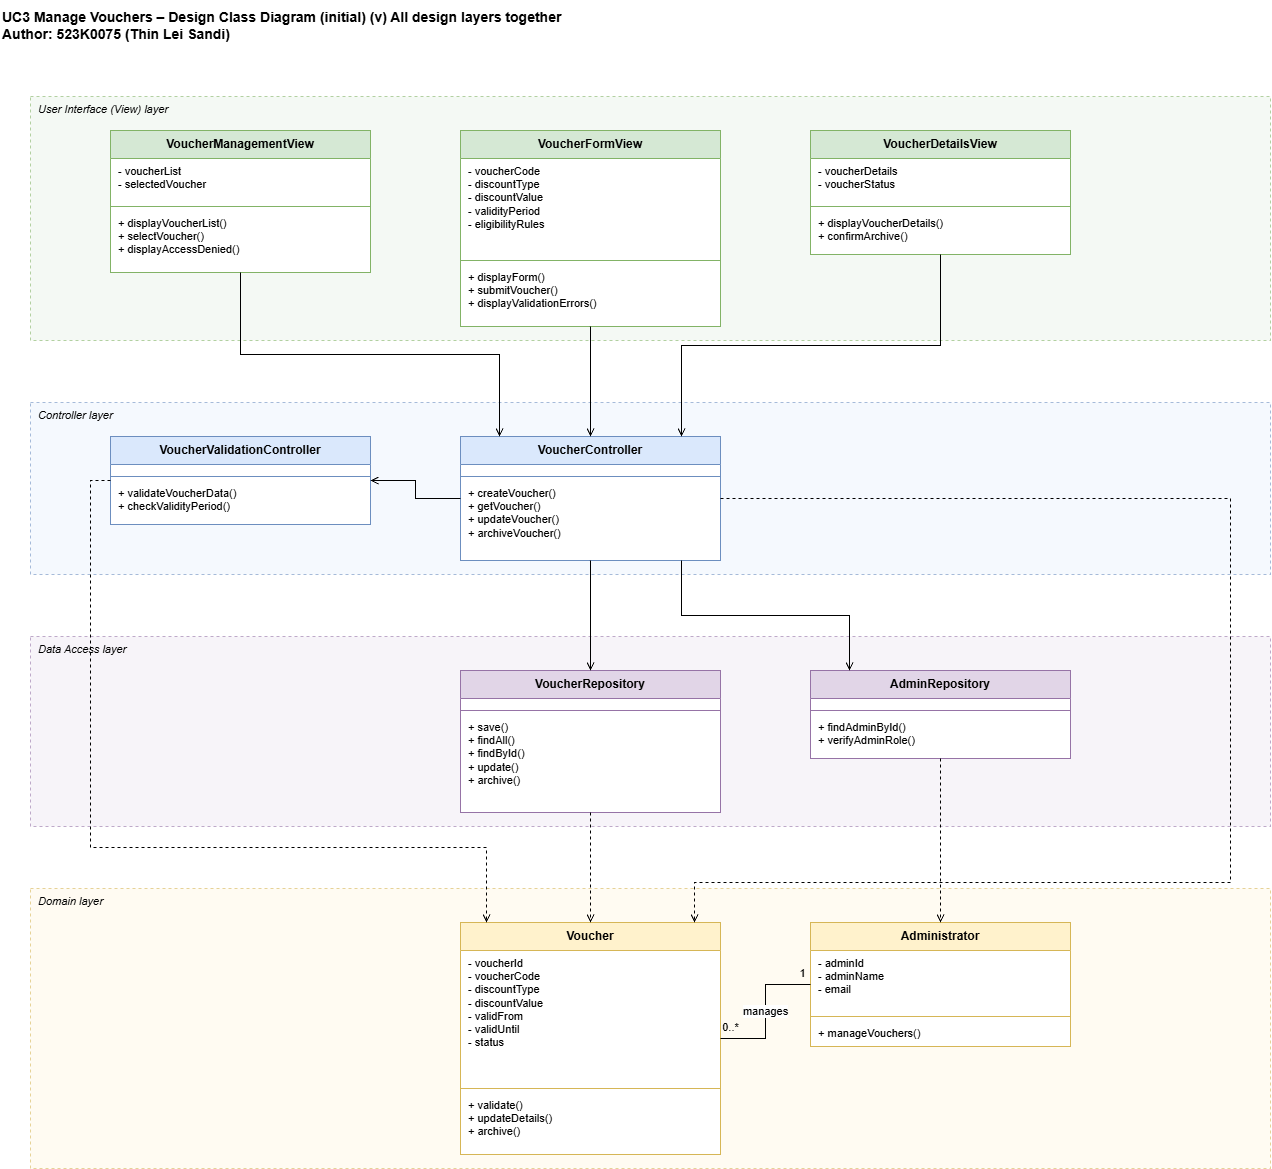

The diagram above was exported from draw.io. Its source (the exported page's mxGraphModel, read from the mxfile embedded in the PNG):
<mxGraphModel dx="4042" dy="2675" grid="1" gridSize="10" guides="1" tooltips="1" connect="1" arrows="1" fold="1" page="1" pageScale="1" pageWidth="1654" pageHeight="1169" math="0" shadow="0">
  <root>
    <mxCell id="0" />
    <mxCell id="1" parent="0" />
    <mxCell id="title" parent="1" style="text;html=1;align=left;verticalAlign=middle;fontSize=14;fontStyle=1;" value="UC3 Manage Vouchers – Design Class Diagram (initial) (v) All design layers together&#10;Author: 523K0075 (Thin Lei Sandi)" vertex="1">
      <mxGeometry height="50" width="1200" x="-70" y="-70" as="geometry" />
    </mxCell>
    <mxCell id="band_view" parent="1" style="rounded=0;html=1;align=left;verticalAlign=top;spacingLeft=6;fontSize=11;fontStyle=2;fillColor=#d5e8d4;fillOpacity=25;strokeColor=#82b366;dashed=1;strokeOpacity=60;" value="User Interface (View) layer" vertex="1">
      <mxGeometry height="244" width="1240" x="-40" y="26" as="geometry" />
    </mxCell>
    <mxCell id="band_ctrl" parent="1" style="rounded=0;html=1;align=left;verticalAlign=top;spacingLeft=6;fontSize=11;fontStyle=2;fillColor=#dae8fc;fillOpacity=25;strokeColor=#6c8ebf;dashed=1;strokeOpacity=60;" value="Controller layer" vertex="1">
      <mxGeometry height="172" width="1240" x="-40" y="332" as="geometry" />
    </mxCell>
    <mxCell id="band_data" parent="1" style="rounded=0;html=1;align=left;verticalAlign=top;spacingLeft=6;fontSize=11;fontStyle=2;fillColor=#e1d5e7;fillOpacity=25;strokeColor=#9673a6;dashed=1;strokeOpacity=60;" value="Data Access layer" vertex="1">
      <mxGeometry height="190" width="1240" x="-40" y="566" as="geometry" />
    </mxCell>
    <mxCell id="band_dom" parent="1" style="rounded=0;html=1;align=left;verticalAlign=top;spacingLeft=6;fontSize=11;fontStyle=2;fillColor=#fff2cc;fillOpacity=25;strokeColor=#d6b656;dashed=1;strokeOpacity=60;" value="Domain layer" vertex="1">
      <mxGeometry height="280" width="1240" x="-40" y="818" as="geometry" />
    </mxCell>
    <mxCell id="VMV" parent="1" style="swimlane;fontStyle=1;align=center;verticalAlign=top;startSize=28;fontSize=12;fillColor=#d5e8d4;strokeColor=#82b366;swimlaneFillColor=#ffffff;collapsible=0;" value="VoucherManagementView" vertex="1">
      <mxGeometry height="142" width="260" x="40" y="60" as="geometry" />
    </mxCell>
    <mxCell id="VMV_a" parent="VMV" style="text;html=1;strokeColor=none;fillColor=none;align=left;verticalAlign=top;spacingLeft=6;fontSize=11;whiteSpace=wrap;" value="- voucherList&lt;br&gt;- selectedVoucher" vertex="1">
      <mxGeometry height="44" width="260" y="28" as="geometry" />
    </mxCell>
    <mxCell id="VMV_l" parent="VMV" style="line;strokeWidth=1;fillColor=none;strokeColor=#82b366;" value="" vertex="1">
      <mxGeometry height="8" width="260" y="72" as="geometry" />
    </mxCell>
    <mxCell id="VMV_m" parent="VMV" style="text;html=1;strokeColor=none;fillColor=none;align=left;verticalAlign=top;spacingLeft=6;fontSize=11;whiteSpace=wrap;" value="+ displayVoucherList()&lt;br&gt;+ selectVoucher()&lt;br&gt;+ displayAccessDenied()" vertex="1">
      <mxGeometry height="62" width="260" y="80" as="geometry" />
    </mxCell>
    <mxCell id="VFV" parent="1" style="swimlane;fontStyle=1;align=center;verticalAlign=top;startSize=28;fontSize=12;fillColor=#d5e8d4;strokeColor=#82b366;swimlaneFillColor=#ffffff;collapsible=0;" value="VoucherFormView" vertex="1">
      <mxGeometry height="196" width="260" x="390" y="60" as="geometry" />
    </mxCell>
    <mxCell id="VFV_a" parent="VFV" style="text;html=1;strokeColor=none;fillColor=none;align=left;verticalAlign=top;spacingLeft=6;fontSize=11;whiteSpace=wrap;" value="- voucherCode&lt;br&gt;- discountType&lt;br&gt;- discountValue&lt;br&gt;- validityPeriod&lt;br&gt;- eligibilityRules" vertex="1">
      <mxGeometry height="98" width="260" y="28" as="geometry" />
    </mxCell>
    <mxCell id="VFV_l" parent="VFV" style="line;strokeWidth=1;fillColor=none;strokeColor=#82b366;" value="" vertex="1">
      <mxGeometry height="8" width="260" y="126" as="geometry" />
    </mxCell>
    <mxCell id="VFV_m" parent="VFV" style="text;html=1;strokeColor=none;fillColor=none;align=left;verticalAlign=top;spacingLeft=6;fontSize=11;whiteSpace=wrap;" value="+ displayForm()&lt;br&gt;+ submitVoucher()&lt;br&gt;+ displayValidationErrors()" vertex="1">
      <mxGeometry height="62" width="260" y="134" as="geometry" />
    </mxCell>
    <mxCell id="VDV" parent="1" style="swimlane;fontStyle=1;align=center;verticalAlign=top;startSize=28;fontSize=12;fillColor=#d5e8d4;strokeColor=#82b366;swimlaneFillColor=#ffffff;collapsible=0;" value="VoucherDetailsView" vertex="1">
      <mxGeometry height="124" width="260" x="740" y="60" as="geometry" />
    </mxCell>
    <mxCell id="VDV_a" parent="VDV" style="text;html=1;strokeColor=none;fillColor=none;align=left;verticalAlign=top;spacingLeft=6;fontSize=11;whiteSpace=wrap;" value="- voucherDetails&lt;br&gt;- voucherStatus" vertex="1">
      <mxGeometry height="44" width="260" y="28" as="geometry" />
    </mxCell>
    <mxCell id="VDV_l" parent="VDV" style="line;strokeWidth=1;fillColor=none;strokeColor=#82b366;" value="" vertex="1">
      <mxGeometry height="8" width="260" y="72" as="geometry" />
    </mxCell>
    <mxCell id="VDV_m" parent="VDV" style="text;html=1;strokeColor=none;fillColor=none;align=left;verticalAlign=top;spacingLeft=6;fontSize=11;whiteSpace=wrap;" value="+ displayVoucherDetails()&lt;br&gt;+ confirmArchive()" vertex="1">
      <mxGeometry height="44" width="260" y="80" as="geometry" />
    </mxCell>
    <mxCell id="VVC" parent="1" style="swimlane;fontStyle=1;align=center;verticalAlign=top;startSize=28;fontSize=12;fillColor=#dae8fc;strokeColor=#6c8ebf;swimlaneFillColor=#ffffff;collapsible=0;" value="VoucherValidationController" vertex="1">
      <mxGeometry height="88" width="260" x="40" y="366" as="geometry" />
    </mxCell>
    <mxCell id="VVC_a" parent="VVC" style="text;html=1;strokeColor=none;fillColor=none;align=left;verticalAlign=top;spacingLeft=6;fontSize=11;whiteSpace=wrap;" value="" vertex="1">
      <mxGeometry height="8" width="260" y="28" as="geometry" />
    </mxCell>
    <mxCell id="VVC_l" parent="VVC" style="line;strokeWidth=1;fillColor=none;strokeColor=#6c8ebf;" value="" vertex="1">
      <mxGeometry height="8" width="260" y="36" as="geometry" />
    </mxCell>
    <mxCell id="VVC_m" parent="VVC" style="text;html=1;strokeColor=none;fillColor=none;align=left;verticalAlign=top;spacingLeft=6;fontSize=11;whiteSpace=wrap;" value="+ validateVoucherData()&lt;br&gt;+ checkValidityPeriod()" vertex="1">
      <mxGeometry height="44" width="260" y="44" as="geometry" />
    </mxCell>
    <mxCell id="VC" parent="1" style="swimlane;fontStyle=1;align=center;verticalAlign=top;startSize=28;fontSize=12;fillColor=#dae8fc;strokeColor=#6c8ebf;swimlaneFillColor=#ffffff;collapsible=0;" value="VoucherController" vertex="1">
      <mxGeometry height="124" width="260" x="390" y="366" as="geometry" />
    </mxCell>
    <mxCell id="VC_a" parent="VC" style="text;html=1;strokeColor=none;fillColor=none;align=left;verticalAlign=top;spacingLeft=6;fontSize=11;whiteSpace=wrap;" value="" vertex="1">
      <mxGeometry height="8" width="260" y="28" as="geometry" />
    </mxCell>
    <mxCell id="VC_l" parent="VC" style="line;strokeWidth=1;fillColor=none;strokeColor=#6c8ebf;" value="" vertex="1">
      <mxGeometry height="8" width="260" y="36" as="geometry" />
    </mxCell>
    <mxCell id="VC_m" parent="VC" style="text;html=1;strokeColor=none;fillColor=none;align=left;verticalAlign=top;spacingLeft=6;fontSize=11;whiteSpace=wrap;" value="+ createVoucher()&lt;br&gt;+ getVoucher()&lt;br&gt;+ updateVoucher()&lt;br&gt;+ archiveVoucher()" vertex="1">
      <mxGeometry height="80" width="260" y="44" as="geometry" />
    </mxCell>
    <mxCell id="VR" parent="1" style="swimlane;fontStyle=1;align=center;verticalAlign=top;startSize=28;fontSize=12;fillColor=#e1d5e7;strokeColor=#9673a6;swimlaneFillColor=#ffffff;collapsible=0;" value="VoucherRepository" vertex="1">
      <mxGeometry height="142" width="260" x="390" y="600" as="geometry" />
    </mxCell>
    <mxCell id="VR_a" parent="VR" style="text;html=1;strokeColor=none;fillColor=none;align=left;verticalAlign=top;spacingLeft=6;fontSize=11;whiteSpace=wrap;" value="" vertex="1">
      <mxGeometry height="8" width="260" y="28" as="geometry" />
    </mxCell>
    <mxCell id="VR_l" parent="VR" style="line;strokeWidth=1;fillColor=none;strokeColor=#9673a6;" value="" vertex="1">
      <mxGeometry height="8" width="260" y="36" as="geometry" />
    </mxCell>
    <mxCell id="VR_m" parent="VR" style="text;html=1;strokeColor=none;fillColor=none;align=left;verticalAlign=top;spacingLeft=6;fontSize=11;whiteSpace=wrap;" value="+ save()&lt;br&gt;+ findAll()&lt;br&gt;+ findById()&lt;br&gt;+ update()&lt;br&gt;+ archive()" vertex="1">
      <mxGeometry height="98" width="260" y="44" as="geometry" />
    </mxCell>
    <mxCell id="AR" parent="1" style="swimlane;fontStyle=1;align=center;verticalAlign=top;startSize=28;fontSize=12;fillColor=#e1d5e7;strokeColor=#9673a6;swimlaneFillColor=#ffffff;collapsible=0;" value="AdminRepository" vertex="1">
      <mxGeometry height="88" width="260" x="740" y="600" as="geometry" />
    </mxCell>
    <mxCell id="AR_a" parent="AR" style="text;html=1;strokeColor=none;fillColor=none;align=left;verticalAlign=top;spacingLeft=6;fontSize=11;whiteSpace=wrap;" value="" vertex="1">
      <mxGeometry height="8" width="260" y="28" as="geometry" />
    </mxCell>
    <mxCell id="AR_l" parent="AR" style="line;strokeWidth=1;fillColor=none;strokeColor=#9673a6;" value="" vertex="1">
      <mxGeometry height="8" width="260" y="36" as="geometry" />
    </mxCell>
    <mxCell id="AR_m" parent="AR" style="text;html=1;strokeColor=none;fillColor=none;align=left;verticalAlign=top;spacingLeft=6;fontSize=11;whiteSpace=wrap;" value="+ findAdminById()&lt;br&gt;+ verifyAdminRole()" vertex="1">
      <mxGeometry height="44" width="260" y="44" as="geometry" />
    </mxCell>
    <mxCell id="VOU" parent="1" style="swimlane;fontStyle=1;align=center;verticalAlign=top;startSize=28;fontSize=12;fillColor=#fff2cc;strokeColor=#d6b656;swimlaneFillColor=#ffffff;collapsible=0;" value="Voucher" vertex="1">
      <mxGeometry height="232" width="260" x="390" y="852" as="geometry" />
    </mxCell>
    <mxCell id="VOU_a" parent="VOU" style="text;html=1;strokeColor=none;fillColor=none;align=left;verticalAlign=top;spacingLeft=6;fontSize=11;whiteSpace=wrap;" value="- voucherId&lt;br&gt;- voucherCode&lt;br&gt;- discountType&lt;br&gt;- discountValue&lt;br&gt;- validFrom&lt;br&gt;- validUntil&lt;br&gt;- status" vertex="1">
      <mxGeometry height="134" width="260" y="28" as="geometry" />
    </mxCell>
    <mxCell id="VOU_l" parent="VOU" style="line;strokeWidth=1;fillColor=none;strokeColor=#d6b656;" value="" vertex="1">
      <mxGeometry height="8" width="260" y="162" as="geometry" />
    </mxCell>
    <mxCell id="VOU_m" parent="VOU" style="text;html=1;strokeColor=none;fillColor=none;align=left;verticalAlign=top;spacingLeft=6;fontSize=11;whiteSpace=wrap;" value="+ validate()&lt;br&gt;+ updateDetails()&lt;br&gt;+ archive()" vertex="1">
      <mxGeometry height="62" width="260" y="170" as="geometry" />
    </mxCell>
    <mxCell id="ADM" parent="1" style="swimlane;fontStyle=1;align=center;verticalAlign=top;startSize=28;fontSize=12;fillColor=#fff2cc;strokeColor=#d6b656;swimlaneFillColor=#ffffff;collapsible=0;" value="Administrator" vertex="1">
      <mxGeometry height="124" width="260" x="740" y="852" as="geometry" />
    </mxCell>
    <mxCell id="ADM_a" parent="ADM" style="text;html=1;strokeColor=none;fillColor=none;align=left;verticalAlign=top;spacingLeft=6;fontSize=11;whiteSpace=wrap;" value="- adminId&lt;br&gt;- adminName&lt;br&gt;- email" vertex="1">
      <mxGeometry height="62" width="260" y="28" as="geometry" />
    </mxCell>
    <mxCell id="ADM_l" parent="ADM" style="line;strokeWidth=1;fillColor=none;strokeColor=#d6b656;" value="" vertex="1">
      <mxGeometry height="8" width="260" y="90" as="geometry" />
    </mxCell>
    <mxCell id="ADM_m" parent="ADM" style="text;html=1;strokeColor=none;fillColor=none;align=left;verticalAlign=top;spacingLeft=6;fontSize=11;whiteSpace=wrap;" value="+ manageVouchers()" vertex="1">
      <mxGeometry height="26" width="260" y="98" as="geometry" />
    </mxCell>
    <mxCell id="e1" edge="1" parent="1" source="VMV" style="edgeStyle=orthogonalEdgeStyle;rounded=0;html=1;fontSize=11;endArrow=open;endFill=0;exitX=0.5;exitY=1;entryX=0.15;entryY=0;" target="VC" value="">
      <mxGeometry relative="1" as="geometry" />
    </mxCell>
    <mxCell id="e2" edge="1" parent="1" source="VFV" style="edgeStyle=orthogonalEdgeStyle;rounded=0;html=1;fontSize=11;endArrow=open;endFill=0;exitX=0.5;exitY=1;entryX=0.5;entryY=0;" target="VC" value="">
      <mxGeometry relative="1" as="geometry" />
    </mxCell>
    <mxCell id="e3" edge="1" parent="1" source="VDV" style="edgeStyle=orthogonalEdgeStyle;rounded=0;html=1;fontSize=11;endArrow=open;endFill=0;exitX=0.5;exitY=1;entryX=0.85;entryY=0;" target="VC" value="">
      <mxGeometry relative="1" as="geometry" />
    </mxCell>
    <mxCell id="e4" edge="1" parent="1" source="VC" style="edgeStyle=orthogonalEdgeStyle;rounded=0;html=1;fontSize=11;endArrow=open;endFill=0;exitX=0;exitY=0.5;entryX=1;entryY=0.5;" target="VVC" value="">
      <mxGeometry relative="1" as="geometry" />
    </mxCell>
    <mxCell id="e5" edge="1" parent="1" source="VC" style="edgeStyle=orthogonalEdgeStyle;rounded=0;html=1;fontSize=11;endArrow=open;endFill=0;exitX=0.5;exitY=1;entryX=0.5;entryY=0;" target="VR" value="">
      <mxGeometry relative="1" as="geometry" />
    </mxCell>
    <mxCell id="e6" edge="1" parent="1" source="VC" style="edgeStyle=orthogonalEdgeStyle;rounded=0;html=1;fontSize=11;endArrow=open;endFill=0;exitX=0.85;exitY=1;entryX=0.15;entryY=0;" target="AR" value="">
      <mxGeometry relative="1" as="geometry" />
    </mxCell>
    <mxCell id="e7" edge="1" parent="1" source="VR" style="edgeStyle=orthogonalEdgeStyle;rounded=0;html=1;fontSize=11;endArrow=open;endFill=0;dashed=1;exitX=0.5;exitY=1;entryX=0.5;entryY=0;" target="VOU" value="">
      <mxGeometry relative="1" as="geometry" />
    </mxCell>
    <mxCell id="e8" edge="1" parent="1" source="AR" style="edgeStyle=orthogonalEdgeStyle;rounded=0;html=1;fontSize=11;endArrow=open;endFill=0;dashed=1;exitX=0.5;exitY=1;entryX=0.5;entryY=0;" target="ADM" value="">
      <mxGeometry relative="1" as="geometry" />
    </mxCell>
    <mxCell id="e9" edge="1" parent="1" source="VVC" style="edgeStyle=orthogonalEdgeStyle;rounded=0;html=1;fontSize=11;endArrow=open;endFill=0;dashed=1;exitX=0;exitY=0.5;entryX=0.1;entryY=0;" target="VOU" value="">
      <mxGeometry relative="1" as="geometry">
        <Array as="points">
          <mxPoint x="20" y="410" />
          <mxPoint x="20" y="777" />
          <mxPoint x="416" y="777" />
        </Array>
      </mxGeometry>
    </mxCell>
    <mxCell id="e10" edge="1" parent="1" source="VC" style="edgeStyle=orthogonalEdgeStyle;rounded=0;html=1;fontSize=11;endArrow=open;endFill=0;dashed=1;exitX=1;exitY=0.5;entryX=0.9;entryY=0;" target="VOU" value="">
      <mxGeometry relative="1" as="geometry">
        <Array as="points">
          <mxPoint x="1160" y="428" />
          <mxPoint x="1160" y="812" />
          <mxPoint x="624" y="812" />
        </Array>
      </mxGeometry>
    </mxCell>
    <mxCell id="e11" edge="1" parent="1" source="ADM" style="edgeStyle=orthogonalEdgeStyle;rounded=0;html=1;fontSize=11;endArrow=none;exitX=0;exitY=0.5;entryX=1;entryY=0.5;" target="VOU" value="manages">
      <mxGeometry relative="1" as="geometry" />
    </mxCell>
    <mxCell id="e11_m0" connectable="0" parent="e11" style="edgeLabel;html=1;align=center;verticalAlign=middle;fontSize=11;labelBackgroundColor=none;" value="1" vertex="1">
      <mxGeometry relative="1" x="-0.88" as="geometry">
        <mxPoint y="-12" as="offset" />
      </mxGeometry>
    </mxCell>
    <mxCell id="e11_m1" connectable="0" parent="e11" style="edgeLabel;html=1;align=center;verticalAlign=middle;fontSize=11;labelBackgroundColor=none;" value="0..*" vertex="1">
      <mxGeometry relative="1" x="0.88" as="geometry">
        <mxPoint y="-12" as="offset" />
      </mxGeometry>
    </mxCell>
  </root>
</mxGraphModel>